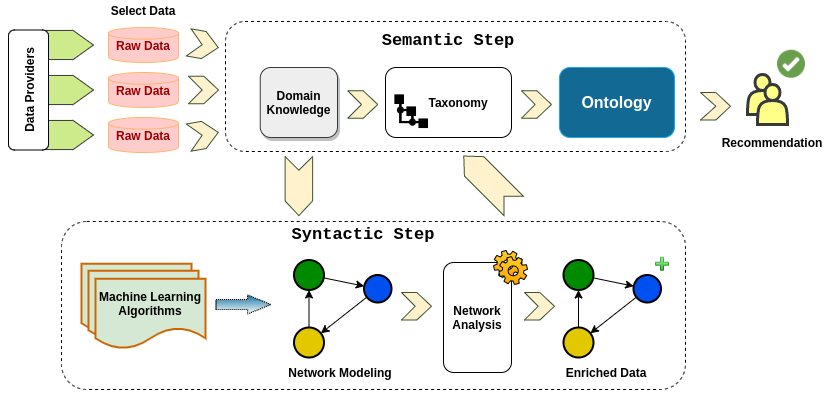

The diagram above was exported from draw.io. Its source (the exported page's mxGraphModel, read from the mxfile embedded in the PNG):
<mxGraphModel dx="1021" dy="519" grid="1" gridSize="10" guides="1" tooltips="1" connect="1" arrows="1" fold="1" page="0" pageScale="1" pageWidth="827" pageHeight="1169" math="0" shadow="0">
  <root>
    <mxCell id="0" />
    <mxCell id="1" parent="0" />
    <mxCell id="SGcQs7FrVqWt3gVy96aJ-1" value="" style="rounded=0;whiteSpace=wrap;html=1;strokeColor=#FFFFFF;" vertex="1" parent="1">
      <mxGeometry x="258.5" y="348.5" width="833" height="402" as="geometry" />
    </mxCell>
    <mxCell id="SGcQs7FrVqWt3gVy96aJ-2" value="" style="whiteSpace=wrap;html=1;shadow=0;strokeWidth=1;fillColor=#FFFFFF;dashed=1;rounded=1;" vertex="1" parent="1">
      <mxGeometry x="320" y="570" width="624" height="168" as="geometry" />
    </mxCell>
    <mxCell id="SGcQs7FrVqWt3gVy96aJ-3" value="" style="whiteSpace=wrap;html=1;shadow=0;strokeWidth=1;fillColor=#FFFFFF;dashed=1;rounded=1;" vertex="1" parent="1">
      <mxGeometry x="484" y="370" width="460" height="130" as="geometry" />
    </mxCell>
    <mxCell id="SGcQs7FrVqWt3gVy96aJ-4" value="" style="html=1;shadow=0;dashed=0;align=center;verticalAlign=middle;shape=mxgraph.arrows2.arrow;dy=0.03;dx=21;notch=0;strokeWidth=1;fillColor=#cdeb8b;strokeColor=#36393d;rounded=1;" vertex="1" parent="1">
      <mxGeometry x="302" y="468.5" width="50" height="30" as="geometry" />
    </mxCell>
    <mxCell id="SGcQs7FrVqWt3gVy96aJ-5" value="" style="html=1;shadow=0;dashed=0;align=center;verticalAlign=middle;shape=mxgraph.arrows2.arrow;dy=0.03;dx=21;notch=0;strokeWidth=1;fillColor=#cdeb8b;strokeColor=#36393d;rounded=1;" vertex="1" parent="1">
      <mxGeometry x="302" y="423.5" width="50" height="30" as="geometry" />
    </mxCell>
    <mxCell id="SGcQs7FrVqWt3gVy96aJ-6" value="" style="html=1;shadow=0;dashed=0;align=center;verticalAlign=middle;shape=mxgraph.arrows2.arrow;dy=0.03;dx=21;notch=0;strokeWidth=1;fillColor=#cdeb8b;strokeColor=#36393d;rounded=1;" vertex="1" parent="1">
      <mxGeometry x="302" y="378.5" width="50" height="30" as="geometry" />
    </mxCell>
    <mxCell id="SGcQs7FrVqWt3gVy96aJ-7" value="" style="ellipse;whiteSpace=wrap;html=1;aspect=fixed;strokeWidth=2;fillColor=#008a00;fontColor=#ffffff;rounded=1;" vertex="1" parent="1">
      <mxGeometry x="552.5" y="608.5" width="30" height="30" as="geometry" />
    </mxCell>
    <mxCell id="SGcQs7FrVqWt3gVy96aJ-8" value="" style="ellipse;whiteSpace=wrap;html=1;aspect=fixed;strokeWidth=2;fillColor=#e3c800;fontColor=#ffffff;rounded=1;" vertex="1" parent="1">
      <mxGeometry x="552.5" y="676" width="30" height="30" as="geometry" />
    </mxCell>
    <mxCell id="SGcQs7FrVqWt3gVy96aJ-9" value="&lt;b&gt;&lt;font style=&quot;font-size: 12px&quot;&gt;Network Modeling&lt;/font&gt;&lt;/b&gt;" style="text;html=1;strokeColor=none;fillColor=none;align=center;verticalAlign=middle;whiteSpace=wrap;rounded=1;" vertex="1" parent="1">
      <mxGeometry x="534" y="711" width="130" height="20" as="geometry" />
    </mxCell>
    <mxCell id="SGcQs7FrVqWt3gVy96aJ-10" value="" style="shape=document;whiteSpace=wrap;html=1;boundedLbl=1;fillColor=#d5e8d4;strokeColor=#CC6600;strokeWidth=2;rounded=1;" vertex="1" parent="1">
      <mxGeometry x="340" y="612.25" width="110" height="70" as="geometry" />
    </mxCell>
    <mxCell id="SGcQs7FrVqWt3gVy96aJ-11" value="" style="shape=document;whiteSpace=wrap;html=1;boundedLbl=1;fillColor=#d5e8d4;strokeColor=#CC6600;strokeWidth=2;rounded=1;" vertex="1" parent="1">
      <mxGeometry x="347" y="619.25" width="110" height="70" as="geometry" />
    </mxCell>
    <mxCell id="SGcQs7FrVqWt3gVy96aJ-12" value="&lt;b&gt;Machine Learning Algorithms&lt;/b&gt;" style="shape=document;whiteSpace=wrap;html=1;boundedLbl=1;fillColor=#d5e8d4;strokeColor=#CC6600;strokeWidth=2;rounded=1;" vertex="1" parent="1">
      <mxGeometry x="354" y="627.25" width="110" height="70" as="geometry" />
    </mxCell>
    <mxCell id="SGcQs7FrVqWt3gVy96aJ-13" value="&lt;b&gt;&lt;font style=&quot;font-size: 16px&quot;&gt;Ontology&lt;/font&gt;&lt;/b&gt;" style="whiteSpace=wrap;html=1;fontColor=#ffffff;rounded=1;fillColor=#126994;strokeColor=#1CA9ED;" vertex="1" parent="1">
      <mxGeometry x="818" y="416" width="115" height="70" as="geometry" />
    </mxCell>
    <mxCell id="SGcQs7FrVqWt3gVy96aJ-14" value="&lt;font size=&quot;1&quot;&gt;&lt;b style=&quot;font-size: 12px&quot;&gt;Data Providers&lt;/b&gt;&lt;/font&gt;" style="whiteSpace=wrap;html=1;strokeWidth=1;fillColor=#FFFFFF;rotation=270;rounded=1;" vertex="1" parent="1">
      <mxGeometry x="227" y="418.5" width="120" height="40" as="geometry" />
    </mxCell>
    <mxCell id="SGcQs7FrVqWt3gVy96aJ-15" value="&lt;font color=&quot;#990000&quot;&gt;&lt;b&gt;Raw Data&lt;/b&gt;&lt;/font&gt;" style="strokeWidth=1;html=1;shape=mxgraph.flowchart.database;whiteSpace=wrap;fillColor=#ffcccc;strokeColor=#FFB570;rounded=1;" vertex="1" parent="1">
      <mxGeometry x="367" y="376" width="70" height="35" as="geometry" />
    </mxCell>
    <mxCell id="SGcQs7FrVqWt3gVy96aJ-16" value="&lt;font color=&quot;#990000&quot;&gt;&lt;b&gt;Raw Data&lt;/b&gt;&lt;/font&gt;" style="strokeWidth=1;html=1;shape=mxgraph.flowchart.database;whiteSpace=wrap;fillColor=#ffcccc;strokeColor=#FFB570;rounded=1;" vertex="1" parent="1">
      <mxGeometry x="367" y="421" width="70" height="35" as="geometry" />
    </mxCell>
    <mxCell id="SGcQs7FrVqWt3gVy96aJ-17" value="&lt;font color=&quot;#990000&quot;&gt;&lt;b&gt;Raw Data&lt;/b&gt;&lt;/font&gt;" style="strokeWidth=1;html=1;shape=mxgraph.flowchart.database;whiteSpace=wrap;fillColor=#ffcccc;strokeColor=#FFB570;rounded=1;" vertex="1" parent="1">
      <mxGeometry x="367" y="466" width="70" height="35" as="geometry" />
    </mxCell>
    <mxCell id="SGcQs7FrVqWt3gVy96aJ-18" value="&lt;b&gt;&lt;font style=&quot;font-size: 12px&quot;&gt;Select Data&lt;/font&gt;&lt;/b&gt;" style="text;html=1;strokeColor=none;fillColor=none;align=center;verticalAlign=middle;whiteSpace=wrap;rounded=1;" vertex="1" parent="1">
      <mxGeometry x="342" y="348.5" width="120" height="20" as="geometry" />
    </mxCell>
    <mxCell id="SGcQs7FrVqWt3gVy96aJ-19" value="" style="endArrow=classic;html=1;strokeWidth=1;sketch=0;" edge="1" parent="1" source="SGcQs7FrVqWt3gVy96aJ-7" target="SGcQs7FrVqWt3gVy96aJ-22">
      <mxGeometry width="50" height="50" relative="1" as="geometry">
        <mxPoint x="662.5" y="588.5" as="sourcePoint" />
        <mxPoint x="633.0775528389004" y="637.9561788599729" as="targetPoint" />
      </mxGeometry>
    </mxCell>
    <mxCell id="SGcQs7FrVqWt3gVy96aJ-20" value="" style="endArrow=classic;html=1;strokeWidth=1;sketch=0;entryX=0.5;entryY=1;entryDx=0;entryDy=0;" edge="1" parent="1" source="SGcQs7FrVqWt3gVy96aJ-8" target="SGcQs7FrVqWt3gVy96aJ-7">
      <mxGeometry width="50" height="50" relative="1" as="geometry">
        <mxPoint x="588.106601717798" y="690.3933982822018" as="sourcePoint" />
        <mxPoint x="646.8933982822018" y="661.606601717798" as="targetPoint" />
      </mxGeometry>
    </mxCell>
    <mxCell id="SGcQs7FrVqWt3gVy96aJ-21" value="" style="endArrow=classic;html=1;strokeWidth=1;sketch=0;" edge="1" parent="1" source="SGcQs7FrVqWt3gVy96aJ-22" target="SGcQs7FrVqWt3gVy96aJ-8">
      <mxGeometry width="50" height="50" relative="1" as="geometry">
        <mxPoint x="642.5" y="658.5" as="sourcePoint" />
        <mxPoint x="636.5" y="691" as="targetPoint" />
        <Array as="points" />
      </mxGeometry>
    </mxCell>
    <mxCell id="SGcQs7FrVqWt3gVy96aJ-22" value="" style="ellipse;whiteSpace=wrap;html=1;aspect=fixed;strokeWidth=2;fillColor=#0050ef;fontColor=#ffffff;rounded=1;" vertex="1" parent="1">
      <mxGeometry x="622.5" y="623.5" width="27.5" height="27.5" as="geometry" />
    </mxCell>
    <mxCell id="SGcQs7FrVqWt3gVy96aJ-23" value="" style="html=1;shadow=0;dashed=0;align=center;verticalAlign=middle;shape=mxgraph.arrows2.arrow;dy=0;dx=14.67;notch=13.67;strokeColor=#3A5431;strokeWidth=1;fontColor=#ffffff;fillColor=#FFF2CC;rotation=10;rounded=1;" vertex="1" parent="1">
      <mxGeometry x="447" y="379.75" width="30" height="27.5" as="geometry" />
    </mxCell>
    <mxCell id="SGcQs7FrVqWt3gVy96aJ-24" value="" style="html=1;shadow=0;dashed=0;align=center;verticalAlign=middle;shape=mxgraph.arrows2.arrow;dy=0;dx=14.67;notch=13.67;strokeColor=#3A5431;strokeWidth=1;fontColor=#ffffff;fillColor=#FFF2CC;rounded=1;" vertex="1" parent="1">
      <mxGeometry x="447" y="424.75" width="30" height="27.5" as="geometry" />
    </mxCell>
    <mxCell id="SGcQs7FrVqWt3gVy96aJ-25" value="" style="html=1;shadow=0;dashed=0;align=center;verticalAlign=middle;shape=mxgraph.arrows2.arrow;dy=0;dx=14.67;notch=13.67;strokeColor=#3A5431;strokeWidth=1;fontColor=#ffffff;fillColor=#FFF2CC;rotation=350;rounded=1;" vertex="1" parent="1">
      <mxGeometry x="447" y="469.75" width="30" height="27.5" as="geometry" />
    </mxCell>
    <mxCell id="SGcQs7FrVqWt3gVy96aJ-26" value="" style="shape=image;html=1;verticalAlign=top;verticalLabelPosition=bottom;labelBackgroundColor=#ffffff;imageAspect=0;aspect=fixed;image=https://cdn3.iconfinder.com/data/icons/miscellaneous-80/60/check-128.png;strokeColor=#000000;strokeWidth=2;fillColor=#FFFFFF;rounded=1;" vertex="1" parent="1">
      <mxGeometry x="1036" y="398.75" width="28" height="28" as="geometry" />
    </mxCell>
    <mxCell id="SGcQs7FrVqWt3gVy96aJ-27" value="" style="shape=actor;whiteSpace=wrap;html=1;strokeWidth=3;fillColor=#ffff88;strokeColor=#36393d;rounded=1;" vertex="1" parent="1">
      <mxGeometry x="1006" y="423" width="30" height="40" as="geometry" />
    </mxCell>
    <mxCell id="SGcQs7FrVqWt3gVy96aJ-28" value="&lt;b&gt;Network Analysis&lt;/b&gt;" style="whiteSpace=wrap;html=1;strokeColor=#000000;strokeWidth=1;fillColor=#FFFFFF;rounded=1;" vertex="1" parent="1">
      <mxGeometry x="702" y="611" width="68" height="110" as="geometry" />
    </mxCell>
    <mxCell id="SGcQs7FrVqWt3gVy96aJ-29" value="" style="shape=flexArrow;endArrow=classic;html=1;endWidth=8;endSize=7.47;strokeWidth=1;width=10;dashed=1;dashPattern=1 1;fillColor=#1373A1;gradientColor=#ffffff;" edge="1" parent="1">
      <mxGeometry width="50" height="50" relative="1" as="geometry">
        <mxPoint x="474" y="653" as="sourcePoint" />
        <mxPoint x="530" y="653" as="targetPoint" />
      </mxGeometry>
    </mxCell>
    <mxCell id="SGcQs7FrVqWt3gVy96aJ-30" value="" style="shape=mxgraph.bpmn.service_task;html=1;outlineConnect=0;strokeWidth=1;fillColor=#ffcd28;gradientColor=#ffa500;rounded=1;" vertex="1" parent="1">
      <mxGeometry x="752" y="599" width="34" height="34" as="geometry" />
    </mxCell>
    <mxCell id="SGcQs7FrVqWt3gVy96aJ-31" value="" style="shape=actor;whiteSpace=wrap;html=1;strokeWidth=3;fillColor=#ffff88;strokeColor=#36393d;rounded=1;" vertex="1" parent="1">
      <mxGeometry x="1016" y="433" width="30" height="40" as="geometry" />
    </mxCell>
    <mxCell id="SGcQs7FrVqWt3gVy96aJ-32" value="" style="html=1;shadow=0;dashed=0;align=center;verticalAlign=middle;shape=mxgraph.arrows2.arrow;dy=0;dx=14.67;notch=13.67;strokeColor=#3A5431;strokeWidth=1;fontColor=#ffffff;fillColor=#FFF2CC;rotation=135;rounded=1;direction=south;" vertex="1" parent="1">
      <mxGeometry x="733.46" y="494.21" width="27.5" height="70.49" as="geometry" />
    </mxCell>
    <mxCell id="SGcQs7FrVqWt3gVy96aJ-33" value="" style="html=1;shadow=0;dashed=0;align=center;verticalAlign=middle;shape=mxgraph.arrows2.arrow;dy=0;dx=14.67;notch=15.33;strokeColor=#3A5431;strokeWidth=1;fontColor=#ffffff;fillColor=#FFF2CC;rounded=1;" vertex="1" parent="1">
      <mxGeometry x="959" y="441" width="30" height="27.5" as="geometry" />
    </mxCell>
    <mxCell id="SGcQs7FrVqWt3gVy96aJ-34" value="&lt;b&gt;&lt;font style=&quot;font-size: 12px&quot;&gt;Recommendation&lt;/font&gt;&lt;/b&gt;" style="text;html=1;strokeColor=none;fillColor=none;align=center;verticalAlign=middle;whiteSpace=wrap;rounded=1;" vertex="1" parent="1">
      <mxGeometry x="966" y="481" width="130" height="20" as="geometry" />
    </mxCell>
    <mxCell id="SGcQs7FrVqWt3gVy96aJ-37" value="" style="ellipse;whiteSpace=wrap;html=1;aspect=fixed;strokeWidth=2;fillColor=#008a00;fontColor=#ffffff;rounded=1;" vertex="1" parent="1">
      <mxGeometry x="822" y="608.5" width="30" height="30" as="geometry" />
    </mxCell>
    <mxCell id="SGcQs7FrVqWt3gVy96aJ-38" value="" style="ellipse;whiteSpace=wrap;html=1;aspect=fixed;strokeWidth=2;fillColor=#e3c800;fontColor=#ffffff;rounded=1;" vertex="1" parent="1">
      <mxGeometry x="822" y="676" width="30" height="30" as="geometry" />
    </mxCell>
    <mxCell id="SGcQs7FrVqWt3gVy96aJ-39" value="" style="endArrow=classic;html=1;strokeWidth=1;sketch=0;" edge="1" parent="1" source="SGcQs7FrVqWt3gVy96aJ-37" target="SGcQs7FrVqWt3gVy96aJ-42">
      <mxGeometry width="50" height="50" relative="1" as="geometry">
        <mxPoint x="932" y="588.5" as="sourcePoint" />
        <mxPoint x="902.5775528389004" y="637.9561788599729" as="targetPoint" />
      </mxGeometry>
    </mxCell>
    <mxCell id="SGcQs7FrVqWt3gVy96aJ-40" value="" style="endArrow=classic;html=1;strokeWidth=1;sketch=0;entryX=0.5;entryY=1;entryDx=0;entryDy=0;" edge="1" parent="1" source="SGcQs7FrVqWt3gVy96aJ-38" target="SGcQs7FrVqWt3gVy96aJ-37">
      <mxGeometry width="50" height="50" relative="1" as="geometry">
        <mxPoint x="857.606601717798" y="690.3933982822018" as="sourcePoint" />
        <mxPoint x="916.3933982822018" y="661.606601717798" as="targetPoint" />
      </mxGeometry>
    </mxCell>
    <mxCell id="SGcQs7FrVqWt3gVy96aJ-41" value="" style="endArrow=classic;html=1;strokeWidth=1;sketch=0;" edge="1" parent="1" source="SGcQs7FrVqWt3gVy96aJ-42" target="SGcQs7FrVqWt3gVy96aJ-38">
      <mxGeometry width="50" height="50" relative="1" as="geometry">
        <mxPoint x="912" y="658.5" as="sourcePoint" />
        <mxPoint x="906" y="691" as="targetPoint" />
        <Array as="points" />
      </mxGeometry>
    </mxCell>
    <mxCell id="SGcQs7FrVqWt3gVy96aJ-42" value="" style="ellipse;whiteSpace=wrap;html=1;aspect=fixed;strokeWidth=2;fillColor=#0050ef;fontColor=#ffffff;rounded=1;" vertex="1" parent="1">
      <mxGeometry x="892" y="623.5" width="27.5" height="27.5" as="geometry" />
    </mxCell>
    <mxCell id="SGcQs7FrVqWt3gVy96aJ-43" value="&lt;b&gt;&lt;font style=&quot;font-size: 12px&quot;&gt;Enriched Data&lt;/font&gt;&lt;/b&gt;" style="text;html=1;strokeColor=none;fillColor=none;align=center;verticalAlign=middle;whiteSpace=wrap;rounded=1;" vertex="1" parent="1">
      <mxGeometry x="800" y="711" width="130" height="20" as="geometry" />
    </mxCell>
    <mxCell id="SGcQs7FrVqWt3gVy96aJ-44" value="" style="shape=image;html=1;verticalAlign=top;verticalLabelPosition=bottom;labelBackgroundColor=#ffffff;imageAspect=0;aspect=fixed;image=https://cdn2.iconfinder.com/data/icons/diagona/icon/16/103.png;strokeColor=#FFFFFF;strokeWidth=1;fillColor=#FFFFFF;rounded=1;" vertex="1" parent="1">
      <mxGeometry x="913" y="604.75" width="16" height="16" as="geometry" />
    </mxCell>
    <mxCell id="SGcQs7FrVqWt3gVy96aJ-45" value="" style="html=1;shadow=0;dashed=0;align=center;verticalAlign=middle;shape=mxgraph.arrows2.arrow;dy=0;dx=14.67;notch=13.67;strokeColor=#3A5431;strokeWidth=1;fontColor=#ffffff;fillColor=#FFF2CC;rounded=1;" vertex="1" parent="1">
      <mxGeometry x="660" y="641" width="30" height="27.5" as="geometry" />
    </mxCell>
    <mxCell id="SGcQs7FrVqWt3gVy96aJ-46" value="" style="html=1;shadow=0;dashed=0;align=center;verticalAlign=middle;shape=mxgraph.arrows2.arrow;dy=0;dx=14.67;notch=13.67;strokeColor=#3A5431;strokeWidth=1;fontColor=#ffffff;fillColor=#FFF2CC;rounded=1;" vertex="1" parent="1">
      <mxGeometry x="783" y="641" width="30" height="27.5" as="geometry" />
    </mxCell>
    <mxCell id="SGcQs7FrVqWt3gVy96aJ-47" value="&lt;b&gt;&amp;nbsp; &amp;nbsp; &amp;nbsp; Taxonomy&lt;/b&gt;" style="whiteSpace=wrap;html=1;align=center;rounded=1;" vertex="1" parent="1">
      <mxGeometry x="644" y="416" width="126" height="70" as="geometry" />
    </mxCell>
    <mxCell id="SGcQs7FrVqWt3gVy96aJ-48" value="" style="shape=image;html=1;verticalAlign=top;verticalLabelPosition=bottom;labelBackgroundColor=#ffffff;imageAspect=0;aspect=fixed;image=https://cdn2.iconfinder.com/data/icons/picol-vector/32/ontology-128.png;strokeColor=#000000;strokeWidth=1;rounded=1;" vertex="1" parent="1">
      <mxGeometry x="651" y="441" width="38.5" height="38.5" as="geometry" />
    </mxCell>
    <mxCell id="SGcQs7FrVqWt3gVy96aJ-49" value="" style="html=1;shadow=0;dashed=0;align=center;verticalAlign=middle;shape=mxgraph.arrows2.arrow;dy=0;dx=14.67;notch=13.67;strokeColor=#3A5431;strokeWidth=1;fontColor=#ffffff;fillColor=#FFF2CC;rotation=90;direction=east;rounded=1;" vertex="1" parent="1">
      <mxGeometry x="527.83" y="520.84" width="59.08" height="27.5" as="geometry" />
    </mxCell>
    <mxCell id="SGcQs7FrVqWt3gVy96aJ-50" value="" style="html=1;shadow=0;dashed=0;align=center;verticalAlign=middle;shape=mxgraph.arrows2.arrow;dy=0;dx=14.67;notch=13.67;strokeColor=#3A5431;strokeWidth=1;fontColor=#ffffff;fillColor=#FFF2CC;rounded=1;" vertex="1" parent="1">
      <mxGeometry x="780" y="439.25" width="30" height="27.5" as="geometry" />
    </mxCell>
    <mxCell id="SGcQs7FrVqWt3gVy96aJ-51" value="&lt;b&gt;Domain Knowledge&lt;/b&gt;" style="rounded=1;whiteSpace=wrap;html=1;fillColor=#eeeeee;strokeColor=#36393d;shadow=1;glass=0;" vertex="1" parent="1">
      <mxGeometry x="518.75" y="416" width="77.25" height="70" as="geometry" />
    </mxCell>
    <mxCell id="SGcQs7FrVqWt3gVy96aJ-52" value="" style="html=1;shadow=0;dashed=0;align=center;verticalAlign=middle;shape=mxgraph.arrows2.arrow;dy=0;dx=14.67;notch=13.67;strokeColor=#3A5431;strokeWidth=1;fontColor=#ffffff;fillColor=#FFF2CC;rounded=1;" vertex="1" parent="1">
      <mxGeometry x="606.3" y="439.25" width="30" height="27.5" as="geometry" />
    </mxCell>
    <mxCell id="SGcQs7FrVqWt3gVy96aJ-55" value="&lt;b&gt;&lt;font style=&quot;font-size: 17px&quot; face=&quot;Courier New&quot;&gt;Semantic Step&lt;/font&gt;&lt;/b&gt;" style="text;html=1;strokeColor=none;fillColor=none;align=center;verticalAlign=middle;whiteSpace=wrap;rounded=1;" vertex="1" parent="1">
      <mxGeometry x="617.13" y="378.5" width="179.75" height="20" as="geometry" />
    </mxCell>
    <mxCell id="SGcQs7FrVqWt3gVy96aJ-56" value="&lt;b&gt;&lt;font style=&quot;font-size: 17px&quot; face=&quot;Courier New&quot;&gt;Syntactic Step&lt;/font&gt;&lt;/b&gt;" style="text;html=1;strokeColor=none;fillColor=none;align=center;verticalAlign=middle;whiteSpace=wrap;rounded=1;" vertex="1" parent="1">
      <mxGeometry x="531.63" y="573" width="179.75" height="20" as="geometry" />
    </mxCell>
  </root>
</mxGraphModel>